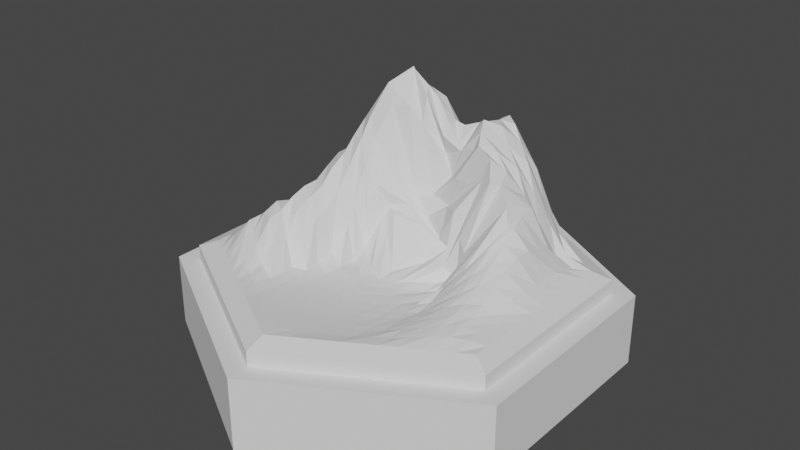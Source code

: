 # Source: TileGraphicsMountains.blend  (saved by Blender 2.80.74; exported with 4.5.12 LTS)
import bpy
from mathutils import Matrix  # noqa: F401  (used for matrix-valued properties, if any)

bpy.ops.wm.read_factory_settings(use_empty=True)
scene = bpy.context.scene
scene.name = 'Scene'

# ---- world
world_world = bpy.data.worlds.new('World'); scene.world = world_world
world_world.use_nodes = True; world_world.node_tree.nodes.clear()
_N = world_world.node_tree.nodes; _L = world_world.node_tree.links
n0 = _N.new('ShaderNodeOutputWorld'); n0.name = 'World Output'; n0.location = (300, 300)
n1 = _N.new('ShaderNodeBackground'); n1.name = 'Background'; n1.location = (10, 300)
n1.inputs[0].default_value = (0.05088, 0.05088, 0.05088, 1.0)
_L.new(n1.outputs[0], n0.inputs[0])
n0.is_active_output = True
world_world.color = (0.05088, 0.05088, 0.05088)
world_world.use_sun_shadow = False
world_world.sun_shadow_jitter_overblur = 0.0

# ---- meshes
me_cylinder_002 = bpy.data.meshes.new('Cylinder.002')
me_cylinder_002.from_pydata([(0.0, 3.0, -0.5), (0.0, 3.0, 0.5), (2.598, 1.5, -0.5), (2.598, 1.5, 0.5), (2.598, -1.5, -0.5), (2.598, -1.5, 0.5), (-2.623e-07, -3.0, -0.5), (-2.623e-07, -3.0, 0.5), (-2.598, -1.5, -0.5), (-2.598, -1.5, 0.5), (-2.598, 1.5, -0.5), (-2.598, 1.5, 0.5), (2.338, 1.35, 0.5), (-7.947e-09, 2.7, 0.5), (2.338, -1.35, 0.5), (-2.44e-07, -2.7, 0.5), (-2.338, -1.35, 0.5), (-2.338, 1.35, 0.5), (2.338, 1.35, 0.7), (-7.947e-09, 2.7, 0.7), (2.338, -1.35, 0.7), (-2.44e-07, -2.7, 0.7), (-2.338, -1.35, 0.7), (-2.338, 1.35, 0.7), (2.104, 1.215, 0.8), (-1.51e-08, 2.43, 0.8), (2.104, -1.215, 0.8), (-2.275e-07, -2.43, 0.8), (-2.104, -1.215, 0.8), (-2.104, 1.215, 0.8)], [], [(0, 1, 3, 2), (2, 3, 5, 4), (4, 5, 7, 6), (6, 7, 9, 8), (3, 1, 13, 12), (8, 9, 11, 10), (10, 11, 1, 0), (0, 2, 4, 6, 8, 10), (13, 17, 23, 19), (7, 5, 14, 15), (1, 11, 17, 13), (9, 7, 15, 16), (5, 3, 12, 14), (11, 9, 16, 17), (23, 22, 28, 29), (16, 15, 21, 22), (14, 12, 18, 20), (17, 16, 22, 23), (15, 14, 20, 21), (12, 13, 19, 18), (21, 20, 26, 27), (18, 19, 25, 24), (19, 23, 29, 25), (22, 21, 27, 28), (20, 18, 24, 26)])
_uv = me_cylinder_002.uv_layers.new(name='UVMap')
_uv.uv.foreach_set('vector', [1.0, 0.5, 1.0, 1.0, 0.8333, 1.0, 0.8333, 0.5, 0.8333, 0.5, 0.8333, 1.0, 0.6667, 1.0, 0.6667, 0.5, 0.6667, 0.5, 0.6667, 1.0, 0.5, 1.0, 0.5, 0.5, 0.5, 0.5, 0.5, 1.0, 0.3333, 1.0, 0.3333, 0.5, 0.8333, 1.0, 1.0, 1.0, 1.0, 1.0, 0.8333, 1.0, 0.3333, 0.5, 0.3333, 1.0, 0.1667, 1.0, 0.1667, 0.5, 0.1667, 0.5, 0.1667, 1.0, -8.941e-08, 1.0, -8.941e-08, 0.5, 0.75, 0.49, 0.9578, 0.37, 0.9578, 0.13, 0.75, 0.01, 0.5422, 0.13, 0.5422, 0.37, -8.941e-08, 1.0, 0.1667, 1.0, 0.1667, 1.0, -8.941e-08, 1.0, 0.5, 1.0, 0.6667, 1.0, 0.6667, 1.0, 0.5, 1.0, -8.941e-08, 1.0, 0.1667, 1.0, 0.1667, 1.0, -8.941e-08, 1.0, 0.3333, 1.0, 0.5, 1.0, 0.5, 1.0, 0.3333, 1.0, 0.6667, 1.0, 0.8333, 1.0, 0.8333, 1.0, 0.6667, 1.0, 0.1667, 1.0, 0.3333, 1.0, 0.3333, 1.0, 0.1667, 1.0, 0.1667, 1.0, 0.3333, 1.0, 0.3333, 1.0, 0.1667, 1.0, 0.3333, 1.0, 0.5, 1.0, 0.5, 1.0, 0.3333, 1.0, 0.6667, 1.0, 0.8333, 1.0, 0.8333, 1.0, 0.6667, 1.0, 0.1667, 1.0, 0.3333, 1.0, 0.3333, 1.0, 0.1667, 1.0, 0.5, 1.0, 0.6667, 1.0, 0.6667, 1.0, 0.5, 1.0, 0.8333, 1.0, 1.0, 1.0, 1.0, 1.0, 0.8333, 1.0, 0.5, 1.0, 0.6667, 1.0, 0.6667, 1.0, 0.5, 1.0, 0.8333, 1.0, 1.0, 1.0, 1.0, 1.0, 0.8333, 1.0, -8.941e-08, 1.0, 0.1667, 1.0, 0.1667, 1.0, -8.941e-08, 1.0, 0.3333, 1.0, 0.5, 1.0, 0.5, 1.0, 0.3333, 1.0, 0.6667, 1.0, 0.8333, 1.0, 0.8333, 1.0, 0.6667, 1.0])
me_cylinder_002.use_remesh_preserve_volume = False
me_cylinder_002.use_remesh_preserve_attributes = False
me_cylinder_002.use_mirror_vertex_groups = False
me_cylinder_002.update()
me_cylinder_000 = bpy.data.meshes.new('Cylinder.000')
me_cylinder_000.from_pydata([(2.104, 1.215, 0.8), (-1.51e-08, 2.43, 0.8), (2.104, -1.215, 0.8), (-2.275e-07, -2.43, 0.8), (-2.104, -1.215, 0.8), (-2.104, 1.215, 0.8), (0.05005, 0.2345, 0.9289), (1.913, 1.325, 0.8), (1.722, 1.436, 0.8), (1.531, 1.546, 0.8), (1.339, 1.657, 0.8), (1.148, 1.767, 0.8), (0.9566, 1.878, 0.8), (0.7653, 1.988, 0.8), (0.5739, 2.099, 0.8), (0.3826, 2.209, 0.8), (0.1913, 2.32, 0.8), (2.104, -0.9941, 0.8), (2.104, -0.7732, 0.8), (2.104, -0.5523, 0.8), (2.104, -0.3314, 0.8), (2.104, -0.1105, 0.8), (2.104, 0.1105, 0.8), (2.104, 0.3314, 0.8), (2.104, 0.5523, 0.8), (2.104, 0.7732, 0.8), (2.104, 0.9941, 0.8), (0.1913, -2.32, 0.8), (0.3826, -2.209, 0.8), (0.5739, -2.099, 0.8), (0.7653, -1.988, 0.8), (0.9566, -1.878, 0.8), (1.148, -1.767, 0.8), (1.339, -1.657, 0.8), (1.531, -1.546, 0.8), (1.722, -1.436, 0.8), (1.913, -1.325, 0.8), (-1.913, -1.325, 0.8), (-1.722, -1.436, 0.8), (-1.531, -1.546, 0.8), (-1.339, -1.657, 0.8), (-1.148, -1.767, 0.8), (-0.9566, -1.878, 0.8), (-0.7653, -1.988, 0.8), (-0.5739, -2.099, 0.8), (-0.3826, -2.209, 0.8), (-0.1913, -2.32, 0.8), (-2.104, 0.9941, 0.8), (-2.104, 0.7732, 0.8), (-2.104, 0.5523, 0.8), (-2.104, 0.3314, 0.8), (-2.104, 0.1105, 0.8), (-2.104, -0.1105, 0.8), (-2.104, -0.3314, 0.8), (-2.104, -0.5523, 0.8), (-2.104, -0.7732, 0.8), (-2.104, -0.9941, 0.8), (-0.1913, 2.32, 0.8), (-0.3826, 2.209, 0.8), (-0.5739, 2.099, 0.8), (-0.7653, 1.988, 0.8), (-0.9566, 1.878, 0.8), (-1.148, 1.767, 0.8), (-1.339, 1.657, 0.8), (-1.531, 1.546, 0.8), (-1.722, 1.436, 0.8), (-1.913, 1.325, 0.8), (0.276, 0.3169, 0.8853), (0.4757, 0.401, 0.9035), (0.6151, 0.2983, 1.501), (0.9228, 0.4887, 1.987), (0.9567, 0.5642, 2.234), (1.138, 0.6669, 2.062), (1.345, 0.7717, 1.772), (1.531, 0.8836, 1.356), (1.722, 0.9941, 0.9553), (1.913, 1.105, 0.8047), (-1.913, 1.105, 0.8), (-1.722, 0.9941, 0.8952), (-1.531, 0.8836, 1.308), (-1.339, 0.7732, 1.801), (-1.148, 0.6627, 2.205), (-0.9577, 0.5589, 2.322), (-0.8102, 0.45, 2.094), (-0.6044, 0.2912, 1.501), (-0.5372, 0.4064, 1.197), (-0.3425, 0.2936, 1.171), (-2.043e-07, -2.212, 0.7852), (-1.841e-07, -2.0, 0.755), (-1.509e-07, -1.722, 0.7153), (-1.299e-07, -1.51, 0.689), (-1.093e-07, -1.307, 0.6663), (-8.373e-08, -1.092, 0.6427), (-5.838e-08, -0.8684, 0.6244), (-6.248e-08, -0.5931, 0.6099), (-2.135e-08, -0.4158, 0.6186), (0.01194, -0.1778, 0.6409), (1.722, 1.215, 0.8952), (1.531, 1.325, 1.105), (1.339, 1.436, 1.306), (1.148, 1.546, 1.306), (0.9566, 1.657, 1.306), (0.7653, 1.767, 1.306), (0.5739, 1.878, 1.306), (0.3826, 1.988, 1.105), (0.1913, 2.099, 0.9027), (0.0, 2.209, 0.8047), (1.531, 1.105, 1.308), (1.339, 1.215, 1.579), (1.148, 1.325, 1.89), (0.9566, 1.436, 1.73), (0.7667, 1.567, 2.071), (0.5761, 1.688, 2.08), (0.3826, 1.767, 1.628), (0.1913, 1.878, 1.524), (0.0, 1.988, 1.02), (-0.1913, 2.099, 0.8952), (1.339, 0.9941, 1.717), (1.148, 1.105, 2.052), (0.9566, 1.216, 2.233), (0.767, 1.351, 2.39), (0.5782, 1.502, 2.417), (0.3885, 1.638, 2.296), (0.1934, 1.687, 2.018), (0.0, 1.767, 1.524), (-0.1913, 1.878, 1.308), (-0.3826, 1.988, 0.9553), (1.148, 0.8836, 2.052), (0.9285, 0.9886, 2.241), (0.736, 1.111, 2.428), (0.5792, 1.311, 2.414), (0.3915, 1.459, 2.29), (0.1961, 1.478, 2.077), (0.001176, 1.541, 1.985), (-0.1913, 1.657, 1.801), (-0.3826, 1.767, 1.308), (-0.5739, 1.878, 0.9553), (0.9141, 0.765, 2.245), (0.6176, 0.8213, 2.41), (0.5404, 0.9859, 2.502), (0.3832, 1.124, 2.386), (0.1859, 1.077, 2.311), (0.04316, 1.197, 2.226), (-0.1922, 1.363, 2.175), (-0.3826, 1.546, 1.93), (-0.5739, 1.657, 1.308), (-0.7653, 1.767, 0.9818), (0.7055, 0.6657, 2.303), (0.5475, 0.7675, 2.156), (0.3773, 0.8126, 2.13), (0.294, 0.8603, 2.04), (0.2152, 0.8935, 2.125), (0.0254, 1.092, 2.332), (-0.3215, 1.341, 2.499), (-0.5739, 1.436, 1.968), (-0.7653, 1.546, 1.542), (-0.9566, 1.657, 1.02), (0.6357, 0.5402, 1.802), (0.4015, 0.6135, 1.794), (0.1513, 0.8771, 1.649), (-0.03814, 0.9739, 1.892), (0.01849, 0.8538, 2.181), (-0.193, 0.999, 2.634), (-0.5073, 1.274, 2.61), (-0.7653, 1.325, 2.362), (-0.9566, 1.436, 1.6), (-1.148, 1.546, 1.04), (0.3815, 0.4829, 1.425), (0.2642, 0.6589, 1.344), (-0.07293, 0.7694, 1.371), (-0.272, 0.7953, 2.283), (-0.2688, 0.8558, 2.671), (-0.3398, 0.9794, 2.761), (-0.6929, 1.095, 2.771), (-0.9566, 1.215, 2.453), (-1.148, 1.325, 1.692), (-1.339, 1.436, 1.009), (0.2684, 0.4644, 0.9338), (-0.02378, 0.5851, 1.126), (-0.2642, 0.6589, 1.355), (-0.4506, 0.7321, 2.514), (-0.5542, 0.9443, 2.973), (-0.6072, 0.9972, 2.934), (-0.9596, 1.002, 2.51), (-1.148, 1.105, 2.008), (-1.339, 1.215, 1.306), (-1.531, 1.325, 0.8261), (0.02588, 0.3935, 1.1), (-0.2639, 0.5073, 1.255), (-0.3815, 0.4829, 1.427), (-0.6735, 0.6654, 2.502), (-0.784, 0.7097, 2.764), (-0.9581, 0.777, 2.504), (-1.148, 0.8836, 2.205), (-1.339, 0.9941, 1.616), (-1.531, 1.105, 1.105), (-1.722, 1.215, 0.8047), (-0.1923, -2.107, 0.772), (-0.1889, -1.859, 0.7372), (-0.1817, -1.611, 0.7025), (-0.1859, -1.409, 0.6789), (-0.1916, -1.201, 0.6556), (-0.1906, -0.9835, 0.6344), (-0.1988, -0.7052, 0.6156), (-0.2165, -0.4885, 0.6125), (-0.2113, -0.3398, 0.6233), (-0.3314, 0.1442, 0.9339), (-0.3853, -1.996, 0.7624), (-0.3709, -1.729, 0.7252), (-0.3708, -1.507, 0.6956), (-0.3874, -1.299, 0.6718), (-0.4099, -1.087, 0.6495), (-0.4038, -0.8653, 0.6293), (-0.3562, -0.5786, 0.6143), (-0.335, -0.4142, 0.6172), (-0.4141, -0.09278, 0.6658), (-0.5506, 0.2636, 1.032), (-0.5768, -1.874, 0.7553), (-0.5657, -1.619, 0.7193), (-0.5784, -1.4, 0.692), (-0.6196, -1.186, 0.6703), (-0.6298, -0.986, 0.6539), (-0.6045, -0.7532, 0.6395), (-0.5916, -0.5064, 0.6384), (-0.6035, -0.2212, 0.5781), (-0.6327, 0.03835, 0.7005), (-0.6709, 0.1464, 1.314), (-0.7666, -1.76, 0.7525), (-0.7503, -1.513, 0.7178), (-0.7778, -1.271, 0.6964), (-0.8, -1.09, 0.6837), (-0.8081, -0.895, 0.6761), (-0.8237, -0.6591, 0.6775), (-0.8219, -0.4048, 0.7656), (-0.7746, -0.1371, 1.035), (-0.8044, 0.01713, 1.283), (-0.7823, 0.2179, 1.745), (-0.9573, -1.657, 0.7781), (-0.945, -1.402, 0.7356), (-0.9373, -1.187, 0.7223), (-0.9669, -0.9902, 0.7046), (-0.9757, -0.7716, 1.063), (-0.9577, -0.5521, 1.196), (-0.9566, -0.3314, 1.289), (-0.9566, -0.1105, 1.469), (-0.9566, 0.1092, 1.732), (-0.9662, 0.3605, 2.034), (-1.149, -1.546, 0.798), (-1.171, -1.32, 0.8328), (-1.166, -1.096, 1.055), (-1.169, -0.8753, 1.066), (-1.148, -0.6627, 1.349), (-1.148, -0.4418, 1.437), (-1.148, -0.2209, 1.511), (-1.148, -4.47e-08, 1.71), (-1.148, 0.2209, 1.827), (-1.148, 0.4418, 2.032), (-1.346, -1.433, 0.8646), (-1.361, -1.198, 1.011), (-1.34, -0.9932, 1.266), (-1.339, -0.7732, 1.319), (-1.339, -0.5523, 1.437), (-1.339, -0.3314, 1.505), (-1.339, -0.1105, 1.511), (-1.339, 0.1105, 1.643), (-1.339, 0.3314, 1.76), (-1.339, 0.5523, 1.764), (-1.535, -1.322, 0.9276), (-1.539, -1.095, 1.068), (-1.531, -0.8833, 1.272), (-1.531, -0.6627, 1.349), (-1.531, -0.4418, 1.28), (-1.531, -0.2209, 1.28), (-1.531, -1.49e-08, 1.281), (-1.531, 0.2209, 1.312), (-1.531, 0.4418, 1.31), (-1.531, 0.6627, 1.308), (-1.722, -1.215, 0.9528), (-1.722, -0.9935, 1.132), (-1.722, -0.7732, 1.136), (-1.722, -0.5523, 1.173), (-1.722, -0.3314, 0.9794), (-1.722, -0.1105, 0.978), (-1.722, 0.1105, 0.9643), (-1.722, 0.3314, 0.9553), (-1.722, 0.5523, 0.9553), (-1.722, 0.7732, 0.9553), (-1.913, -1.105, 0.8952), (-1.913, -0.8836, 0.9553), (-1.913, -0.6627, 0.9553), (-1.913, -0.4418, 0.8952), (-1.913, -0.2209, 0.8047), (-1.913, 0.0, 0.8047), (-1.913, 0.2209, 0.8047), (-1.913, 0.4418, 0.8047), (-1.913, 0.6627, 0.8047), (-1.913, 0.8836, 0.8047), (1.913, 0.8836, 0.8952), (1.722, 0.7732, 1.176), (1.53, 0.6629, 1.693), (1.328, 0.5693, 1.862), (1.186, 0.4714, 1.993), (1.097, 0.3648, 2.021), (0.8037, 0.1848, 1.258), (0.6064, 0.1306, 0.7935), (0.4271, 0.08271, 0.7848), (0.2865, 0.1463, 0.7268), (1.913, 0.6627, 0.9553), (1.722, 0.5523, 1.252), (1.506, 0.4659, 1.675), (1.406, 0.3994, 1.81), (1.396, 0.3012, 1.799), (0.9465, 0.08501, 1.121), (0.7847, 0.1674, 0.6782), (0.5986, 0.004289, 0.6088), (0.3577, -0.2142, 0.636), (0.2123, -0.3469, 0.6225), (1.913, 0.4418, 0.9644), (1.725, 0.3287, 1.322), (1.546, 0.2783, 1.567), (1.489, 0.2155, 1.613), (1.286, 0.0316, 1.448), (0.9568, -0.06915, 0.9894), (0.7826, -0.03121, 0.5922), (0.6038, -0.2219, 0.5777), (0.335, -0.4142, 0.6172), (0.2165, -0.4885, 0.6125), (1.913, 0.2209, 0.9782), (1.716, 0.1123, 1.314), (1.524, 0.1055, 1.422), (1.384, -0.004812, 1.371), (1.181, -0.2069, 1.1), (0.9567, -0.311, 0.8313), (0.7893, -0.3786, 0.6183), (0.5914, -0.5066, 0.6384), (0.3562, -0.5786, 0.6143), (0.1988, -0.7052, 0.6156), (1.913, -2.401e-05, 0.9797), (1.7, -0.09401, 1.219), (1.516, -0.1057, 1.267), (1.368, -0.2785, 1.14), (1.158, -0.4508, 0.9306), (0.9426, -0.5598, 0.7067), (0.786, -0.6435, 0.6673), (0.6037, -0.7532, 0.6394), (0.4038, -0.8653, 0.6293), (0.1906, -0.9835, 0.6344), (1.914, -0.2215, 0.9395), (1.704, -0.3176, 1.102), (1.523, -0.3826, 1.096), (1.358, -0.5451, 0.99), (1.139, -0.6754, 0.8315), (0.9439, -0.7799, 0.685), (0.7961, -0.8973, 0.674), (0.6298, -0.986, 0.6539), (0.4099, -1.087, 0.6495), (0.1916, -1.201, 0.6556), (1.915, -0.444, 0.875), (1.72, -0.5636, 0.9804), (1.529, -0.659, 0.9706), (1.35, -0.7714, 0.9157), (1.151, -0.8871, 0.8137), (0.9243, -0.9984, 0.6998), (0.7993, -1.091, 0.6836), (0.6196, -1.186, 0.6703), (0.3874, -1.299, 0.6718), (0.1859, -1.409, 0.6789), (1.917, -0.667, 0.8559), (1.72, -0.7758, 0.9202), (1.536, -0.8682, 0.9317), (1.374, -0.9735, 0.8844), (1.158, -1.104, 0.8067), (0.9164, -1.183, 0.7171), (0.7776, -1.271, 0.6964), (0.5784, -1.4, 0.692), (0.3708, -1.507, 0.6956), (0.1817, -1.611, 0.7025), (1.916, -0.8861, 0.853), (1.713, -0.9825, 0.9004), (1.542, -1.091, 0.8891), (1.355, -1.208, 0.8498), (1.145, -1.321, 0.7938), (0.942, -1.401, 0.735), (0.7503, -1.513, 0.7178), (0.5657, -1.619, 0.7193), (0.3709, -1.729, 0.7252), (0.1889, -1.859, 0.7372), (1.913, -1.104, 0.8534), (1.719, -1.21, 0.8674), (1.527, -1.328, 0.8529), (1.334, -1.438, 0.8193), (1.147, -1.546, 0.7856), (0.9573, -1.657, 0.778), (0.7666, -1.76, 0.7525), (0.5768, -1.874, 0.7553), (0.3853, -1.996, 0.7624), (0.1923, -2.107, 0.772)], [], [(396, 27, 3, 87), (296, 47, 5, 77), (196, 77, 5, 66), (16, 106, 57, 1), (106, 116, 58, 57), (116, 126, 59, 58), (126, 136, 60, 59), (136, 146, 61, 60), (146, 156, 62, 61), (156, 166, 63, 62), (166, 176, 64, 63), (176, 186, 65, 64), (186, 196, 66, 65), (0, 76, 97, 7), (7, 97, 98, 8), (8, 98, 99, 9), (9, 99, 100, 10), (10, 100, 101, 11), (11, 101, 102, 12), (12, 102, 103, 13), (13, 103, 104, 14), (14, 104, 105, 15), (15, 105, 106, 16), (76, 75, 107, 97), (97, 107, 108, 98), (98, 108, 109, 99), (99, 109, 110, 100), (100, 110, 111, 101), (101, 111, 112, 102), (102, 112, 113, 103), (103, 113, 114, 104), (104, 114, 115, 105), (105, 115, 116, 106), (75, 74, 117, 107), (107, 117, 118, 108), (108, 118, 119, 109), (109, 119, 120, 110), (110, 120, 121, 111), (111, 121, 122, 112), (112, 122, 123, 113), (113, 123, 124, 114), (114, 124, 125, 115), (115, 125, 126, 116), (74, 73, 127, 117), (117, 127, 128, 118), (118, 128, 129, 119), (119, 129, 130, 120), (120, 130, 131, 121), (121, 131, 132, 122), (122, 132, 133, 123), (123, 133, 134, 124), (124, 134, 135, 125), (125, 135, 136, 126), (73, 72, 137, 127), (127, 137, 138, 128), (128, 138, 139, 129), (129, 139, 140, 130), (130, 140, 141, 131), (131, 141, 142, 132), (132, 142, 143, 133), (133, 143, 144, 134), (134, 144, 145, 135), (135, 145, 146, 136), (72, 71, 147, 137), (137, 147, 148, 138), (138, 148, 149, 139), (139, 149, 150, 140), (140, 150, 151, 141), (141, 151, 152, 142), (142, 152, 153, 143), (143, 153, 154, 144), (144, 154, 155, 145), (145, 155, 156, 146), (71, 70, 157, 147), (147, 157, 158, 148), (148, 158, 159, 149), (149, 159, 160, 150), (150, 160, 161, 151), (151, 161, 162, 152), (152, 162, 163, 153), (153, 163, 164, 154), (154, 164, 165, 155), (155, 165, 166, 156), (70, 69, 167, 157), (157, 167, 168, 158), (158, 168, 169, 159), (159, 169, 170, 160), (160, 170, 171, 161), (161, 171, 172, 162), (162, 172, 173, 163), (163, 173, 174, 164), (164, 174, 175, 165), (165, 175, 176, 166), (69, 68, 177, 167), (167, 177, 178, 168), (168, 178, 179, 169), (169, 179, 180, 170), (170, 180, 181, 171), (171, 181, 182, 172), (172, 182, 183, 173), (173, 183, 184, 174), (174, 184, 185, 175), (175, 185, 186, 176), (68, 67, 187, 177), (177, 187, 188, 178), (178, 188, 189, 179), (179, 189, 190, 180), (180, 190, 191, 181), (181, 191, 192, 182), (182, 192, 193, 183), (183, 193, 194, 184), (184, 194, 195, 185), (185, 195, 196, 186), (67, 6, 86, 187), (187, 86, 85, 188), (188, 85, 84, 189), (189, 84, 83, 190), (190, 83, 82, 191), (191, 82, 81, 192), (192, 81, 80, 193), (193, 80, 79, 194), (194, 79, 78, 195), (195, 78, 77, 196), (96, 206, 86, 6), (206, 216, 85, 86), (216, 226, 84, 85), (226, 236, 83, 84), (236, 246, 82, 83), (246, 256, 81, 82), (256, 266, 80, 81), (266, 276, 79, 80), (276, 286, 78, 79), (286, 296, 77, 78), (3, 46, 197, 87), (87, 197, 198, 88), (88, 198, 199, 89), (89, 199, 200, 90), (90, 200, 201, 91), (91, 201, 202, 92), (92, 202, 203, 93), (93, 203, 204, 94), (94, 204, 205, 95), (95, 205, 206, 96), (46, 45, 207, 197), (197, 207, 208, 198), (198, 208, 209, 199), (199, 209, 210, 200), (200, 210, 211, 201), (201, 211, 212, 202), (202, 212, 213, 203), (203, 213, 214, 204), (204, 214, 215, 205), (205, 215, 216, 206), (45, 44, 217, 207), (207, 217, 218, 208), (208, 218, 219, 209), (209, 219, 220, 210), (210, 220, 221, 211), (211, 221, 222, 212), (212, 222, 223, 213), (213, 223, 224, 214), (214, 224, 225, 215), (215, 225, 226, 216), (44, 43, 227, 217), (217, 227, 228, 218), (218, 228, 229, 219), (219, 229, 230, 220), (220, 230, 231, 221), (221, 231, 232, 222), (222, 232, 233, 223), (223, 233, 234, 224), (224, 234, 235, 225), (225, 235, 236, 226), (43, 42, 237, 227), (227, 237, 238, 228), (228, 238, 239, 229), (229, 239, 240, 230), (230, 240, 241, 231), (231, 241, 242, 232), (232, 242, 243, 233), (233, 243, 244, 234), (234, 244, 245, 235), (235, 245, 246, 236), (42, 41, 247, 237), (237, 247, 248, 238), (238, 248, 249, 239), (239, 249, 250, 240), (240, 250, 251, 241), (241, 251, 252, 242), (242, 252, 253, 243), (243, 253, 254, 244), (244, 254, 255, 245), (245, 255, 256, 246), (41, 40, 257, 247), (247, 257, 258, 248), (248, 258, 259, 249), (249, 259, 260, 250), (250, 260, 261, 251), (251, 261, 262, 252), (252, 262, 263, 253), (253, 263, 264, 254), (254, 264, 265, 255), (255, 265, 266, 256), (40, 39, 267, 257), (257, 267, 268, 258), (258, 268, 269, 259), (259, 269, 270, 260), (260, 270, 271, 261), (261, 271, 272, 262), (262, 272, 273, 263), (263, 273, 274, 264), (264, 274, 275, 265), (265, 275, 276, 266), (39, 38, 277, 267), (267, 277, 278, 268), (268, 278, 279, 269), (269, 279, 280, 270), (270, 280, 281, 271), (271, 281, 282, 272), (272, 282, 283, 273), (273, 283, 284, 274), (274, 284, 285, 275), (275, 285, 286, 276), (38, 37, 287, 277), (277, 287, 288, 278), (278, 288, 289, 279), (279, 289, 290, 280), (280, 290, 291, 281), (281, 291, 292, 282), (282, 292, 293, 283), (283, 293, 294, 284), (284, 294, 295, 285), (285, 295, 296, 286), (37, 4, 56, 287), (287, 56, 55, 288), (288, 55, 54, 289), (289, 54, 53, 290), (290, 53, 52, 291), (291, 52, 51, 292), (292, 51, 50, 293), (293, 50, 49, 294), (294, 49, 48, 295), (295, 48, 47, 296), (67, 306, 96, 6), (306, 316, 95, 96), (316, 326, 94, 95), (326, 336, 93, 94), (336, 346, 92, 93), (346, 356, 91, 92), (356, 366, 90, 91), (366, 376, 89, 90), (376, 386, 88, 89), (386, 396, 87, 88), (0, 26, 297, 76), (76, 297, 298, 75), (75, 298, 299, 74), (74, 299, 300, 73), (73, 300, 301, 72), (72, 301, 302, 71), (71, 302, 303, 70), (70, 303, 304, 69), (69, 304, 305, 68), (68, 305, 306, 67), (26, 25, 307, 297), (297, 307, 308, 298), (298, 308, 309, 299), (299, 309, 310, 300), (300, 310, 311, 301), (301, 311, 312, 302), (302, 312, 313, 303), (303, 313, 314, 304), (304, 314, 315, 305), (305, 315, 316, 306), (25, 24, 317, 307), (307, 317, 318, 308), (308, 318, 319, 309), (309, 319, 320, 310), (310, 320, 321, 311), (311, 321, 322, 312), (312, 322, 323, 313), (313, 323, 324, 314), (314, 324, 325, 315), (315, 325, 326, 316), (24, 23, 327, 317), (317, 327, 328, 318), (318, 328, 329, 319), (319, 329, 330, 320), (320, 330, 331, 321), (321, 331, 332, 322), (322, 332, 333, 323), (323, 333, 334, 324), (324, 334, 335, 325), (325, 335, 336, 326), (23, 22, 337, 327), (327, 337, 338, 328), (328, 338, 339, 329), (329, 339, 340, 330), (330, 340, 341, 331), (331, 341, 342, 332), (332, 342, 343, 333), (333, 343, 344, 334), (334, 344, 345, 335), (335, 345, 346, 336), (22, 21, 347, 337), (337, 347, 348, 338), (338, 348, 349, 339), (339, 349, 350, 340), (340, 350, 351, 341), (341, 351, 352, 342), (342, 352, 353, 343), (343, 353, 354, 344), (344, 354, 355, 345), (345, 355, 356, 346), (21, 20, 357, 347), (347, 357, 358, 348), (348, 358, 359, 349), (349, 359, 360, 350), (350, 360, 361, 351), (351, 361, 362, 352), (352, 362, 363, 353), (353, 363, 364, 354), (354, 364, 365, 355), (355, 365, 366, 356), (20, 19, 367, 357), (357, 367, 368, 358), (358, 368, 369, 359), (359, 369, 370, 360), (360, 370, 371, 361), (361, 371, 372, 362), (362, 372, 373, 363), (363, 373, 374, 364), (364, 374, 375, 365), (365, 375, 376, 366), (19, 18, 377, 367), (367, 377, 378, 368), (368, 378, 379, 369), (369, 379, 380, 370), (370, 380, 381, 371), (371, 381, 382, 372), (372, 382, 383, 373), (373, 383, 384, 374), (374, 384, 385, 375), (375, 385, 386, 376), (18, 17, 387, 377), (377, 387, 388, 378), (378, 388, 389, 379), (379, 389, 390, 380), (380, 390, 391, 381), (381, 391, 392, 382), (382, 392, 393, 383), (383, 393, 394, 384), (384, 394, 395, 385), (385, 395, 396, 386), (17, 2, 36, 387), (387, 36, 35, 388), (388, 35, 34, 389), (389, 34, 33, 390), (390, 33, 32, 391), (391, 32, 31, 392), (392, 31, 30, 393), (393, 30, 29, 394), (394, 29, 28, 395), (395, 28, 27, 396)])
_uv = me_cylinder_000.uv_layers.new(name='UVMap')
_uv.uv.foreach_set('vector', [0.0, 0.0, 0.0, 0.0, 0.0, 0.0, 0.0, 0.0, 0.0, 0.0, 0.0, 0.0, 0.0, 0.0, 0.0, 0.0, 0.0, 0.0, 0.0, 0.0, 0.0, 0.0, 0.0, 0.0, 0.0, 0.0, 0.0, 0.0, 0.0, 0.0, 0.0, 0.0, 0.0, 0.0, 0.0, 0.0, 0.0, 0.0, 0.0, 0.0, 0.0, 0.0, 0.0, 0.0, 0.0, 0.0, 0.0, 0.0, 0.0, 0.0, 0.0, 0.0, 0.0, 0.0, 0.0, 0.0, 0.0, 0.0, 0.0, 0.0, 0.0, 0.0, 0.0, 0.0, 0.0, 0.0, 0.0, 0.0, 0.0, 0.0, 0.0, 0.0, 0.0, 0.0, 0.0, 0.0, 0.0, 0.0, 0.0, 0.0, 0.0, 0.0, 0.0, 0.0, 0.0, 0.0, 0.0, 0.0, 0.0, 0.0, 0.0, 0.0, 0.0, 0.0, 0.0, 0.0, 0.0, 0.0, 0.0, 0.0, 0.0, 0.0, 0.0, 0.0, 0.0, 0.0, 0.0, 0.0, 0.0, 0.0, 0.0, 0.0, 0.0, 0.0, 0.0, 0.0, 0.0, 0.0, 0.0, 0.0, 0.0, 0.0, 0.0, 0.0, 0.0, 0.0, 0.0, 0.0, 0.0, 0.0, 0.0, 0.0, 0.0, 0.0, 0.0, 0.0, 0.0, 0.0, 0.0, 0.0, 0.0, 0.0, 0.0, 0.0, 0.0, 0.0, 0.0, 0.0, 0.0, 0.0, 0.0, 0.0, 0.0, 0.0, 0.0, 0.0, 0.0, 0.0, 0.0, 0.0, 0.0, 0.0, 0.0, 0.0, 0.0, 0.0, 0.0, 0.0, 0.0, 0.0, 0.0, 0.0, 0.0, 0.0, 0.0, 0.0, 0.0, 0.0, 0.0, 0.0, 0.0, 0.0, 0.0, 0.0, 0.0, 0.0, 0.0, 0.0, 0.0, 0.0, 0.0, 0.0, 0.0, 0.0, 0.0, 0.0, 0.0, 0.0, 0.0, 0.0, 0.0, 0.0, 0.0, 0.0, 0.0, 0.0, 0.0, 0.0, 0.0, 0.0, 0.0, 0.0, 0.0, 0.0, 0.0, 0.0, 0.0, 0.0, 0.0, 0.0, 0.0, 0.0, 0.0, 0.0, 0.0, 0.0, 0.0, 0.0, 0.0, 0.0, 0.0, 0.0, 0.0, 0.0, 0.0, 0.0, 0.0, 0.0, 0.0, 0.0, 0.0, 0.0, 0.0, 0.0, 0.0, 0.0, 0.0, 0.0, 0.0, 0.0, 0.0, 0.0, 0.0, 0.0, 0.0, 0.0, 0.0, 0.0, 0.0, 0.0, 0.0, 0.0, 0.0, 0.0, 0.0, 0.0, 0.0, 0.0, 0.0, 0.0, 0.0, 0.0, 0.0, 0.0, 0.0, 0.0, 0.0, 0.0, 0.0, 0.0, 0.0, 0.0, 0.0, 0.0, 0.0, 0.0, 0.0, 0.0, 0.0, 0.0, 0.0, 0.0, 0.0, 0.0, 0.0, 0.0, 0.0, 0.0, 0.0, 0.0, 0.0, 0.0, 0.0, 0.0, 0.0, 0.0, 0.0, 0.0, 0.0, 0.0, 0.0, 0.0, 0.0, 0.0, 0.0, 0.0, 0.0, 0.0, 0.0, 0.0, 0.0, 0.0, 0.0, 0.0, 0.0, 0.0, 0.0, 0.0, 0.0, 0.0, 0.0, 0.0, 0.0, 0.0, 0.0, 0.0, 0.0, 0.0, 0.0, 0.0, 0.0, 0.0, 0.0, 0.0, 0.0, 0.0, 0.0, 0.0, 0.0, 0.0, 0.0, 0.0, 0.0, 0.0, 0.0, 0.0, 0.0, 0.0, 0.0, 0.0, 0.0, 0.0, 0.0, 0.0, 0.0, 0.0, 0.0, 0.0, 0.0, 0.0, 0.0, 0.0, 0.0, 0.0, 0.0, 0.0, 0.0, 0.0, 0.0, 0.0, 0.0, 0.0, 0.0, 0.0, 0.0, 0.0, 0.0, 0.0, 0.0, 0.0, 0.0, 0.0, 0.0, 0.0, 0.0, 0.0, 0.0, 0.0, 0.0, 0.0, 0.0, 0.0, 0.0, 0.0, 0.0, 0.0, 0.0, 0.0, 0.0, 0.0, 0.0, 0.0, 0.0, 0.0, 0.0, 0.0, 0.0, 0.0, 0.0, 0.0, 0.0, 0.0, 0.0, 0.0, 0.0, 0.0, 0.0, 0.0, 0.0, 0.0, 0.0, 0.0, 0.0, 0.0, 0.0, 0.0, 0.0, 0.0, 0.0, 0.0, 0.0, 0.0, 0.0, 0.0, 0.0, 0.0, 0.0, 0.0, 0.0, 0.0, 0.0, 0.0, 0.0, 0.0, 0.0, 0.0, 0.0, 0.0, 0.0, 0.0, 0.0, 0.0, 0.0, 0.0, 0.0, 0.0, 0.0, 0.0, 0.0, 0.0, 0.0, 0.0, 0.0, 0.0, 0.0, 0.0, 0.0, 0.0, 0.0, 0.0, 0.0, 0.0, 0.0, 0.0, 0.0, 0.0, 0.0, 0.0, 0.0, 0.0, 0.0, 0.0, 0.0, 0.0, 0.0, 0.0, 0.0, 0.0, 0.0, 0.0, 0.0, 0.0, 0.0, 0.0, 0.0, 0.0, 0.0, 0.0, 0.0, 0.0, 0.0, 0.0, 0.0, 0.0, 0.0, 0.0, 0.0, 0.0, 0.0, 0.0, 0.0, 0.0, 0.0, 0.0, 0.0, 0.0, 0.0, 0.0, 0.0, 0.0, 0.0, 0.0, 0.0, 0.0, 0.0, 0.0, 0.0, 0.0, 0.0, 0.0, 0.0, 0.0, 0.0, 0.0, 0.0, 0.0, 0.0, 0.0, 0.0, 0.0, 0.0, 0.0, 0.0, 0.0, 0.0, 0.0, 0.0, 0.0, 0.0, 0.0, 0.0, 0.0, 0.0, 0.0, 0.0, 0.0, 0.0, 0.0, 0.0, 0.0, 0.0, 0.0, 0.0, 0.0, 0.0, 0.0, 0.0, 0.0, 0.0, 0.0, 0.0, 0.0, 0.0, 0.0, 0.0, 0.0, 0.0, 0.0, 0.0, 0.0, 0.0, 0.0, 0.0, 0.0, 0.0, 0.0, 0.0, 0.0, 0.0, 0.0, 0.0, 0.0, 0.0, 0.0, 0.0, 0.0, 0.0, 0.0, 0.0, 0.0, 0.0, 0.0, 0.0, 0.0, 0.0, 0.0, 0.0, 0.0, 0.0, 0.0, 0.0, 0.0, 0.0, 0.0, 0.0, 0.0, 0.0, 0.0, 0.0, 0.0, 0.0, 0.0, 0.0, 0.0, 0.0, 0.0, 0.0, 0.0, 0.0, 0.0, 0.0, 0.0, 0.0, 0.0, 0.0, 0.0, 0.0, 0.0, 0.0, 0.0, 0.0, 0.0, 0.0, 0.0, 0.0, 0.0, 0.0, 0.0, 0.0, 0.0, 0.0, 0.0, 0.0, 0.0, 0.0, 0.0, 0.0, 0.0, 0.0, 0.0, 0.0, 0.0, 0.0, 0.0, 0.0, 0.0, 0.0, 0.0, 0.0, 0.0, 0.0, 0.0, 0.0, 0.0, 0.0, 0.0, 0.0, 0.0, 0.0, 0.0, 0.0, 0.0, 0.0, 0.0, 0.0, 0.0, 0.0, 0.0, 0.0, 0.0, 0.0, 0.0, 0.0, 0.0, 0.0, 0.0, 0.0, 0.0, 0.0, 0.0, 0.0, 0.0, 0.0, 0.0, 0.0, 0.0, 0.0, 0.0, 0.0, 0.0, 0.0, 0.0, 0.0, 0.0, 0.0, 0.0, 0.0, 0.0, 0.0, 0.0, 0.0, 0.0, 0.0, 0.0, 0.0, 0.0, 0.0, 0.0, 0.0, 0.0, 0.0, 0.0, 0.0, 0.0, 0.0, 0.0, 0.0, 0.0, 0.0, 0.0, 0.0, 0.0, 0.0, 0.0, 0.0, 0.0, 0.0, 0.0, 0.0, 0.0, 0.0, 0.0, 0.0, 0.0, 0.0, 0.0, 0.0, 0.0, 0.0, 0.0, 0.0, 0.0, 0.0, 0.0, 0.0, 0.0, 0.0, 0.0, 0.0, 0.0, 0.0, 0.0, 0.0, 0.0, 0.0, 0.0, 0.0, 0.0, 0.0, 0.0, 0.0, 0.0, 0.0, 0.0, 0.0, 0.0, 0.0, 0.0, 0.0, 0.0, 0.0, 0.0, 0.0, 0.0, 0.0, 0.0, 0.0, 0.0, 0.0, 0.0, 0.0, 0.0, 0.0, 0.0, 0.0, 0.0, 0.0, 0.0, 0.0, 0.0, 0.0, 0.0, 0.0, 0.0, 0.0, 0.0, 0.0, 0.0, 0.0, 0.0, 0.0, 0.0, 0.0, 0.0, 0.0, 0.0, 0.0, 0.0, 0.0, 0.0, 0.0, 0.0, 0.0, 0.0, 0.0, 0.0, 0.0, 0.0, 0.0, 0.0, 0.0, 0.0, 0.0, 0.0, 0.0, 0.0, 0.0, 0.0, 0.0, 0.0, 0.0, 0.0, 0.0, 0.0, 0.0, 0.0, 0.0, 0.0, 0.0, 0.0, 0.0, 0.0, 0.0, 0.0, 0.0, 0.0, 0.0, 0.0, 0.0, 0.0, 0.0, 0.0, 0.0, 0.0, 0.0, 0.0, 0.0, 0.0, 0.0, 0.0, 0.0, 0.0, 0.0, 0.0, 0.0, 0.0, 0.0, 0.0, 0.0, 0.0, 0.0, 0.0, 0.0, 0.0, 0.0, 0.0, 0.0, 0.0, 0.0, 0.0, 0.0, 0.0, 0.0, 0.0, 0.0, 0.0, 0.0, 0.0, 0.0, 0.0, 0.0, 0.0, 0.0, 0.0, 0.0, 0.0, 0.0, 0.0, 0.0, 0.0, 0.0, 0.0, 0.0, 0.0, 0.0, 0.0, 0.0, 0.0, 0.0, 0.0, 0.0, 0.0, 0.0, 0.0, 0.0, 0.0, 0.0, 0.0, 0.0, 0.0, 0.0, 0.0, 0.0, 0.0, 0.0, 0.0, 0.0, 0.0, 0.0, 0.0, 0.0, 0.0, 0.0, 0.0, 0.0, 0.0, 0.0, 0.0, 0.0, 0.0, 0.0, 0.0, 0.0, 0.0, 0.0, 0.0, 0.0, 0.0, 0.0, 0.0, 0.0, 0.0, 0.0, 0.0, 0.0, 0.0, 0.0, 0.0, 0.0, 0.0, 0.0, 0.0, 0.0, 0.0, 0.0, 0.0, 0.0, 0.0, 0.0, 0.0, 0.0, 0.0, 0.0, 0.0, 0.0, 0.0, 0.0, 0.0, 0.0, 0.0, 0.0, 0.0, 0.0, 0.0, 0.0, 0.0, 0.0, 0.0, 0.0, 0.0, 0.0, 0.0, 0.0, 0.0, 0.0, 0.0, 0.0, 0.0, 0.0, 0.0, 0.0, 0.0, 0.0, 0.0, 0.0, 0.0, 0.0, 0.0, 0.0, 0.0, 0.0, 0.0, 0.0, 0.0, 0.0, 0.0, 0.0, 0.0, 0.0, 0.0, 0.0, 0.0, 0.0, 0.0, 0.0, 0.0, 0.0, 0.0, 0.0, 0.0, 0.0, 0.0, 0.0, 0.0, 0.0, 0.0, 0.0, 0.0, 0.0, 0.0, 0.0, 0.0, 0.0, 0.0, 0.0, 0.0, 0.0, 0.0, 0.0, 0.0, 0.0, 0.0, 0.0, 0.0, 0.0, 0.0, 0.0, 0.0, 0.0, 0.0, 0.0, 0.0, 0.0, 0.0, 0.0, 0.0, 0.0, 0.0, 0.0, 0.0, 0.0, 0.0, 0.0, 0.0, 0.0, 0.0, 0.0, 0.0, 0.0, 0.0, 0.0, 0.0, 0.0, 0.0, 0.0, 0.0, 0.0, 0.0, 0.0, 0.0, 0.0, 0.0, 0.0, 0.0, 0.0, 0.0, 0.0, 0.0, 0.0, 0.0, 0.0, 0.0, 0.0, 0.0, 0.0, 0.0, 0.0, 0.0, 0.0, 0.0, 0.0, 0.0, 0.0, 0.0, 0.0, 0.0, 0.0, 0.0, 0.0, 0.0, 0.0, 0.0, 0.0, 0.0, 0.0, 0.0, 0.0, 0.0, 0.0, 0.0, 0.0, 0.0, 0.0, 0.0, 0.0, 0.0, 0.0, 0.0, 0.0, 0.0, 0.0, 0.0, 0.0, 0.0, 0.0, 0.0, 0.0, 0.0, 0.0, 0.0, 0.0, 0.0, 0.0, 0.0, 0.0, 0.0, 0.0, 0.0, 0.0, 0.0, 0.0, 0.0, 0.0, 0.0, 0.0, 0.0, 0.0, 0.0, 0.0, 0.0, 0.0, 0.0, 0.0, 0.0, 0.0, 0.0, 0.0, 0.0, 0.0, 0.0, 0.0, 0.0, 0.0, 0.0, 0.0, 0.0, 0.0, 0.0, 0.0, 0.0, 0.0, 0.0, 0.0, 0.0, 0.0, 0.0, 0.0, 0.0, 0.0, 0.0, 0.0, 0.0, 0.0, 0.0, 0.0, 0.0, 0.0, 0.0, 0.0, 0.0, 0.0, 0.0, 0.0, 0.0, 0.0, 0.0, 0.0, 0.0, 0.0, 0.0, 0.0, 0.0, 0.0, 0.0, 0.0, 0.0, 0.0, 0.0, 0.0, 0.0, 0.0, 0.0, 0.0, 0.0, 0.0, 0.0, 0.0, 0.0, 0.0, 0.0, 0.0, 0.0, 0.0, 0.0, 0.0, 0.0, 0.0, 0.0, 0.0, 0.0, 0.0, 0.0, 0.0, 0.0, 0.0, 0.0, 0.0, 0.0, 0.0, 0.0, 0.0, 0.0, 0.0, 0.0, 0.0, 0.0, 0.0, 0.0, 0.0, 0.0, 0.0, 0.0, 0.0, 0.0, 0.0, 0.0, 0.0, 0.0, 0.0, 0.0, 0.0, 0.0, 0.0, 0.0, 0.0, 0.0, 0.0, 0.0, 0.0, 0.0, 0.0, 0.0, 0.0, 0.0, 0.0, 0.0, 0.0, 0.0, 0.0, 0.0, 0.0, 0.0, 0.0, 0.0, 0.0, 0.0, 0.0, 0.0, 0.0, 0.0, 0.0, 0.0, 0.0, 0.0, 0.0, 0.0, 0.0, 0.0, 0.0, 0.0, 0.0, 0.0, 0.0, 0.0, 0.0, 0.0, 0.0, 0.0, 0.0, 0.0, 0.0, 0.0, 0.0, 0.0, 0.0, 0.0, 0.0, 0.0, 0.0, 0.0, 0.0, 0.0, 0.0, 0.0, 0.0, 0.0, 0.0, 0.0, 0.0, 0.0, 0.0, 0.0, 0.0, 0.0, 0.0, 0.0, 0.0, 0.0, 0.0, 0.0, 0.0, 0.0, 0.0, 0.0, 0.0, 0.0, 0.0, 0.0, 0.0, 0.0, 0.0, 0.0, 0.0, 0.0, 0.0, 0.0, 0.0, 0.0, 0.0, 0.0, 0.0, 0.0, 0.0, 0.0, 0.0, 0.0, 0.0, 0.0, 0.0, 0.0, 0.0, 0.0, 0.0, 0.0, 0.0, 0.0, 0.0, 0.0, 0.0, 0.0, 0.0, 0.0, 0.0, 0.0, 0.0, 0.0, 0.0, 0.0, 0.0, 0.0, 0.0, 0.0, 0.0, 0.0, 0.0, 0.0, 0.0, 0.0, 0.0, 0.0, 0.0, 0.0, 0.0, 0.0, 0.0, 0.0, 0.0, 0.0, 0.0, 0.0, 0.0, 0.0, 0.0, 0.0, 0.0, 0.0, 0.0, 0.0, 0.0, 0.0, 0.0, 0.0, 0.0, 0.0, 0.0, 0.0, 0.0, 0.0, 0.0, 0.0, 0.0, 0.0, 0.0, 0.0, 0.0, 0.0, 0.0, 0.0, 0.0, 0.0, 0.0, 0.0, 0.0, 0.0, 0.0, 0.0, 0.0, 0.0, 0.0, 0.0, 0.0, 0.0, 0.0, 0.0, 0.0, 0.0, 0.0, 0.0, 0.0, 0.0, 0.0, 0.0, 0.0, 0.0, 0.0, 0.0, 0.0, 0.0, 0.0, 0.0, 0.0, 0.0, 0.0, 0.0, 0.0, 0.0, 0.0, 0.0, 0.0, 0.0, 0.0, 0.0, 0.0, 0.0, 0.0, 0.0, 0.0, 0.0, 0.0, 0.0, 0.0, 0.0, 0.0, 0.0, 0.0, 0.0, 0.0, 0.0, 0.0, 0.0, 0.0, 0.0, 0.0, 0.0, 0.0, 0.0, 0.0, 0.0, 0.0, 0.0, 0.0, 0.0, 0.0, 0.0, 0.0, 0.0, 0.0, 0.0, 0.0, 0.0, 0.0, 0.0, 0.0, 0.0, 0.0, 0.0, 0.0, 0.0, 0.0, 0.0, 0.0, 0.0, 0.0, 0.0, 0.0, 0.0, 0.0, 0.0, 0.0, 0.0, 0.0, 0.0, 0.0, 0.0, 0.0, 0.0, 0.0, 0.0, 0.0, 0.0, 0.0, 0.0, 0.0, 0.0, 0.0, 0.0, 0.0, 0.0, 0.0, 0.0, 0.0, 0.0, 0.0, 0.0, 0.0, 0.0, 0.0, 0.0, 0.0, 0.0, 0.0, 0.0, 0.0, 0.0, 0.0, 0.0, 0.0, 0.0, 0.0, 0.0, 0.0, 0.0, 0.0, 0.0, 0.0, 0.0, 0.0, 0.0, 0.0, 0.0, 0.0, 0.0, 0.0, 0.0, 0.0, 0.0, 0.0, 0.0, 0.0, 0.0, 0.0, 0.0, 0.0, 0.0, 0.0, 0.0, 0.0, 0.0, 0.0, 0.0, 0.0, 0.0, 0.0, 0.0, 0.0, 0.0, 0.0, 0.0, 0.0, 0.0, 0.0, 0.0, 0.0, 0.0, 0.0, 0.0, 0.0, 0.0, 0.0, 0.0, 0.0, 0.0, 0.0, 0.0, 0.0, 0.0, 0.0, 0.0, 0.0, 0.0, 0.0, 0.0, 0.0, 0.0, 0.0, 0.0, 0.0, 0.0, 0.0, 0.0, 0.0, 0.0, 0.0, 0.0, 0.0, 0.0, 0.0, 0.0, 0.0, 0.0, 0.0, 0.0, 0.0, 0.0, 0.0, 0.0, 0.0, 0.0, 0.0, 0.0, 0.0, 0.0, 0.0, 0.0, 0.0, 0.0, 0.0, 0.0, 0.0, 0.0, 0.0, 0.0, 0.0, 0.0, 0.0, 0.0, 0.0, 0.0, 0.0, 0.0, 0.0, 0.0, 0.0, 0.0, 0.0, 0.0, 0.0, 0.0, 0.0, 0.0, 0.0, 0.0, 0.0, 0.0, 0.0, 0.0, 0.0, 0.0, 0.0, 0.0, 0.0, 0.0, 0.0, 0.0, 0.0, 0.0, 0.0, 0.0, 0.0, 0.0, 0.0, 0.0, 0.0, 0.0, 0.0, 0.0, 0.0, 0.0, 0.0, 0.0, 0.0, 0.0, 0.0, 0.0, 0.0, 0.0, 0.0, 0.0, 0.0, 0.0, 0.0, 0.0, 0.0, 0.0, 0.0, 0.0, 0.0, 0.0, 0.0, 0.0, 0.0, 0.0, 0.0, 0.0, 0.0, 0.0, 0.0, 0.0, 0.0, 0.0, 0.0, 0.0, 0.0, 0.0, 0.0, 0.0, 0.0, 0.0, 0.0, 0.0, 0.0, 0.0, 0.0, 0.0, 0.0, 0.0, 0.0, 0.0, 0.0, 0.0, 0.0, 0.0, 0.0, 0.0, 0.0, 0.0, 0.0, 0.0, 0.0, 0.0, 0.0, 0.0, 0.0, 0.0, 0.0, 0.0, 0.0, 0.0, 0.0, 0.0, 0.0, 0.0, 0.0, 0.0, 0.0, 0.0, 0.0, 0.0, 0.0, 0.0, 0.0, 0.0, 0.0, 0.0, 0.0, 0.0, 0.0, 0.0, 0.0, 0.0, 0.0, 0.0, 0.0, 0.0, 0.0, 0.0, 0.0, 0.0, 0.0, 0.0, 0.0, 0.0, 0.0, 0.0, 0.0, 0.0, 0.0, 0.0, 0.0, 0.0, 0.0, 0.0, 0.0, 0.0, 0.0, 0.0, 0.0, 0.0, 0.0, 0.0, 0.0, 0.0, 0.0, 0.0, 0.0, 0.0, 0.0, 0.0, 0.0, 0.0, 0.0, 0.0, 0.0, 0.0, 0.0, 0.0, 0.0, 0.0, 0.0, 0.0, 0.0, 0.0, 0.0, 0.0, 0.0, 0.0, 0.0, 0.0, 0.0, 0.0, 0.0, 0.0, 0.0, 0.0, 0.0, 0.0, 0.0, 0.0, 0.0, 0.0, 0.0, 0.0, 0.0, 0.0, 0.0, 0.0, 0.0, 0.0, 0.0, 0.0, 0.0, 0.0, 0.0, 0.0, 0.0, 0.0, 0.0, 0.0, 0.0, 0.0, 0.0, 0.0, 0.0, 0.0, 0.0, 0.0, 0.0, 0.0, 0.0, 0.0, 0.0, 0.0, 0.0, 0.0, 0.0, 0.0, 0.0, 0.0, 0.0, 0.0, 0.0, 0.0, 0.0, 0.0, 0.0, 0.0, 0.0, 0.0, 0.0, 0.0, 0.0, 0.0, 0.0, 0.0, 0.0, 0.0, 0.0, 0.0, 0.0, 0.0, 0.0, 0.0, 0.0, 0.0, 0.0, 0.0, 0.0, 0.0, 0.0, 0.0, 0.0, 0.0, 0.0, 0.0, 0.0, 0.0, 0.0, 0.0, 0.0, 0.0, 0.0, 0.0, 0.0, 0.0, 0.0, 0.0, 0.0, 0.0, 0.0, 0.0, 0.0, 0.0, 0.0, 0.0, 0.0, 0.0, 0.0, 0.0, 0.0, 0.0, 0.0, 0.0, 0.0, 0.0, 0.0, 0.0, 0.0, 0.0, 0.0, 0.0, 0.0, 0.0, 0.0, 0.0, 0.0, 0.0, 0.0, 0.0, 0.0, 0.0, 0.0, 0.0, 0.0, 0.0, 0.0, 0.0, 0.0, 0.0, 0.0, 0.0, 0.0, 0.0, 0.0, 0.0, 0.0, 0.0, 0.0, 0.0, 0.0, 0.0, 0.0, 0.0, 0.0, 0.0, 0.0, 0.0, 0.0, 0.0, 0.0, 0.0, 0.0, 0.0, 0.0, 0.0, 0.0, 0.0, 0.0, 0.0, 0.0, 0.0, 0.0, 0.0, 0.0, 0.0, 0.0, 0.0, 0.0, 0.0, 0.0, 0.0, 0.0, 0.0, 0.0, 0.0, 0.0, 0.0, 0.0, 0.0, 0.0, 0.0, 0.0, 0.0, 0.0, 0.0, 0.0, 0.0, 0.0, 0.0, 0.0, 0.0, 0.0, 0.0, 0.0, 0.0, 0.0, 0.0, 0.0, 0.0, 0.0, 0.0, 0.0, 0.0, 0.0, 0.0, 0.0, 0.0, 0.0, 0.0, 0.0, 0.0, 0.0, 0.0, 0.0, 0.0, 0.0, 0.0, 0.0, 0.0, 0.0, 0.0, 0.0, 0.0, 0.0, 0.0, 0.0, 0.0, 0.0, 0.0, 0.0, 0.0, 0.0, 0.0, 0.0, 0.0, 0.0, 0.0, 0.0, 0.0, 0.0, 0.0, 0.0, 0.0, 0.0, 0.0, 0.0, 0.0, 0.0, 0.0, 0.0, 0.0, 0.0, 0.0, 0.0, 0.0, 0.0, 0.0, 0.0, 0.0, 0.0, 0.0, 0.0, 0.0, 0.0, 0.0, 0.0, 0.0, 0.0, 0.0, 0.0, 0.0, 0.0, 0.0, 0.0, 0.0, 0.0, 0.0, 0.0, 0.0, 0.0, 0.0, 0.0, 0.0, 0.0, 0.0, 0.0, 0.0, 0.0, 0.0, 0.0, 0.0, 0.0, 0.0, 0.0, 0.0, 0.0, 0.0, 0.0, 0.0, 0.0, 0.0, 0.0, 0.0, 0.0, 0.0, 0.0, 0.0, 0.0, 0.0, 0.0, 0.0, 0.0, 0.0, 0.0, 0.0, 0.0, 0.0, 0.0, 0.0, 0.0, 0.0, 0.0, 0.0, 0.0, 0.0, 0.0, 0.0, 0.0, 0.0, 0.0, 0.0, 0.0, 0.0, 0.0, 0.0, 0.0, 0.0, 0.0, 0.0, 0.0, 0.0, 0.0, 0.0, 0.0, 0.0, 0.0, 0.0, 0.0, 0.0, 0.0, 0.0, 0.0, 0.0, 0.0, 0.0, 0.0, 0.0, 0.0, 0.0, 0.0, 0.0, 0.0, 0.0, 0.0, 0.0, 0.0, 0.0, 0.0, 0.0, 0.0, 0.0, 0.0, 0.0, 0.0, 0.0, 0.0, 0.0, 0.0, 0.0, 0.0, 0.0, 0.0, 0.0, 0.0, 0.0, 0.0, 0.0, 0.0, 0.0, 0.0, 0.0, 0.0, 0.0, 0.0, 0.0, 0.0, 0.0, 0.0, 0.0, 0.0, 0.0, 0.0, 0.0, 0.0, 0.0, 0.0, 0.0, 0.0, 0.0, 0.0, 0.0, 0.0, 0.0, 0.0, 0.0, 0.0, 0.0, 0.0, 0.0, 0.0, 0.0, 0.0, 0.0, 0.0, 0.0, 0.0, 0.0, 0.0, 0.0, 0.0, 0.0, 0.0, 0.0, 0.0, 0.0, 0.0, 0.0, 0.0, 0.0, 0.0, 0.0, 0.0, 0.0, 0.0, 0.0, 0.0, 0.0, 0.0, 0.0, 0.0, 0.0, 0.0, 0.0, 0.0, 0.0, 0.0, 0.0, 0.0, 0.0, 0.0, 0.0, 0.0, 0.0, 0.0, 0.0, 0.0, 0.0, 0.0, 0.0, 0.0, 0.0, 0.0, 0.0, 0.0, 0.0, 0.0, 0.0, 0.0, 0.0, 0.0, 0.0, 0.0, 0.0, 0.0, 0.0, 0.0, 0.0, 0.0, 0.0, 0.0, 0.0, 0.0, 0.0, 0.0, 0.0, 0.0, 0.0, 0.0, 0.0, 0.0, 0.0, 0.0, 0.0, 0.0, 0.0, 0.0, 0.0, 0.0, 0.0, 0.0, 0.0, 0.0, 0.0, 0.0, 0.0, 0.0, 0.0, 0.0, 0.0, 0.0, 0.0, 0.0, 0.0, 0.0, 0.0, 0.0, 0.0, 0.0, 0.0, 0.0, 0.0, 0.0, 0.0, 0.0, 0.0, 0.0, 0.0, 0.0, 0.0, 0.0, 0.0, 0.0, 0.0, 0.0, 0.0, 0.0, 0.0, 0.0, 0.0, 0.0, 0.0, 0.0, 0.0, 0.0, 0.0, 0.0, 0.0, 0.0, 0.0, 0.0, 0.0, 0.0, 0.0, 0.0, 0.0, 0.0, 0.0, 0.0, 0.0, 0.0, 0.0, 0.0, 0.0, 0.0, 0.0, 0.0, 0.0, 0.0, 0.0, 0.0, 0.0, 0.0, 0.0, 0.0, 0.0, 0.0, 0.0, 0.0, 0.0, 0.0, 0.0, 0.0, 0.0, 0.0, 0.0, 0.0, 0.0, 0.0, 0.0, 0.0, 0.0, 0.0, 0.0, 0.0, 0.0, 0.0, 0.0, 0.0, 0.0, 0.0, 0.0, 0.0, 0.0, 0.0, 0.0, 0.0, 0.0, 0.0, 0.0, 0.0, 0.0, 0.0, 0.0, 0.0, 0.0, 0.0, 0.0, 0.0, 0.0, 0.0, 0.0, 0.0, 0.0, 0.0, 0.0, 0.0, 0.0, 0.0, 0.0, 0.0, 0.0, 0.0, 0.0, 0.0, 0.0, 0.0, 0.0, 0.0, 0.0, 0.0, 0.0, 0.0, 0.0, 0.0, 0.0, 0.0, 0.0, 0.0, 0.0, 0.0, 0.0, 0.0, 0.0, 0.0, 0.0, 0.0, 0.0, 0.0, 0.0, 0.0, 0.0, 0.0, 0.0, 0.0, 0.0, 0.0, 0.0, 0.0, 0.0, 0.0, 0.0, 0.0, 0.0, 0.0, 0.0, 0.0, 0.0, 0.0, 0.0, 0.0, 0.0, 0.0, 0.0, 0.0, 0.0, 0.0, 0.0, 0.0, 0.0, 0.0, 0.0, 0.0, 0.0, 0.0, 0.0, 0.0, 0.0, 0.0, 0.0, 0.0, 0.0, 0.0, 0.0, 0.0, 0.0, 0.0, 0.0, 0.0, 0.0, 0.0, 0.0, 0.0, 0.0, 0.0, 0.0, 0.0, 0.0, 0.0, 0.0, 0.0, 0.0, 0.0, 0.0, 0.0, 0.0, 0.0, 0.0, 0.0, 0.0, 0.0, 0.0, 0.0, 0.0, 0.0, 0.0, 0.0, 0.0, 0.0, 0.0, 0.0, 0.0, 0.0, 0.0, 0.0, 0.0, 0.0, 0.0, 0.0, 0.0, 0.0, 0.0, 0.0, 0.0, 0.0, 0.0, 0.0, 0.0, 0.0, 0.0, 0.0, 0.0, 0.0, 0.0, 0.0, 0.0, 0.0, 0.0, 0.0, 0.0, 0.0, 0.0, 0.0, 0.0, 0.0, 0.0, 0.0, 0.0, 0.0, 0.0, 0.0, 0.0, 0.0, 0.0, 0.0, 0.0, 0.0, 0.0, 0.0, 0.0, 0.0, 0.0, 0.0, 0.0, 0.0, 0.0, 0.0, 0.0, 0.0, 0.0, 0.0, 0.0, 0.0, 0.0, 0.0, 0.0, 0.0, 0.0, 0.0, 0.0, 0.0, 0.0, 0.0, 0.0, 0.0, 0.0, 0.0, 0.0, 0.0, 0.0, 0.0, 0.0, 0.0, 0.0, 0.0, 0.0, 0.0, 0.0, 0.0, 0.0, 0.0, 0.0, 0.0, 0.0, 0.0, 0.0, 0.0, 0.0, 0.0, 0.0, 0.0, 0.0, 0.0, 0.0, 0.0, 0.0, 0.0, 0.0, 0.0, 0.0, 0.0, 0.0, 0.0, 0.0, 0.0, 0.0, 0.0, 0.0, 0.0, 0.0, 0.0, 0.0, 0.0, 0.0, 0.0, 0.0, 0.0, 0.0, 0.0, 0.0, 0.0, 0.0, 0.0, 0.0, 0.0, 0.0, 0.0, 0.0, 0.0, 0.0, 0.0, 0.0, 0.0, 0.0, 0.0, 0.0, 0.0, 0.0, 0.0, 0.0, 0.0, 0.0, 0.0, 0.0, 0.0, 0.0, 0.0, 0.0, 0.0, 0.0, 0.0, 0.0, 0.0, 0.0, 0.0, 0.0, 0.0, 0.0, 0.0, 0.0, 0.0, 0.0, 0.0, 0.0, 0.0, 0.0, 0.0, 0.0, 0.0, 0.0, 0.0, 0.0, 0.0, 0.0, 0.0, 0.0, 0.0, 0.0, 0.0, 0.0, 0.0, 0.0, 0.0, 0.0, 0.0, 0.0, 0.0, 0.0, 0.0, 0.0, 0.0, 0.0, 0.0, 0.0, 0.0, 0.0, 0.0, 0.0, 0.0, 0.0, 0.0, 0.0, 0.0, 0.0, 0.0, 0.0])
me_cylinder_000.use_remesh_preserve_volume = False
me_cylinder_000.use_remesh_preserve_attributes = False
me_cylinder_000.use_mirror_vertex_groups = False
me_cylinder_000.update()

# ---- objects
ob_base = bpy.data.objects.new('Base', me_cylinder_002)
ob_top = bpy.data.objects.new('Top', me_cylinder_000)

# ---- transforms, parenting, visibility, modifiers, constraints
ob_base.location = (0.0, 0.0, 0.0)
ob_base.lineart.crease_threshold = 0.0
ob_top.location = (0.0, 0.0, 0.0)
ob_top.lineart.crease_threshold = 0.0

# ---- collection membership
scene.collection.objects.link(ob_base)
scene.collection.objects.link(ob_top)

# ---- scene / render settings (as saved in the file)
scene.frame_start = 1; scene.frame_end = 250; scene.frame_set(0)
scene.render.engine = 'BLENDER_EEVEE_NEXT'
scene.cycles.use_denoising = False
scene.cycles.samples = 128
scene.cycles.sampling_pattern = 'TABULATED_SOBOL'
scene.cycles.use_adaptive_sampling = False
scene.cycles.use_light_tree = False
scene.view_settings.view_transform = 'Filmic'
bpy.context.view_layer.update()

# ---- added for rendering (the .blend has no active camera and no usable light): camera, sun
cam_auto = bpy.data.cameras.new('AutoCamera')
cam_auto.lens = 50.0
cam_auto.sensor_width = 36.0
cam_auto.clip_end = 1000.0
ob_auto_camera = bpy.data.objects.new('AutoCamera', cam_auto)
scene.collection.objects.link(ob_auto_camera)
ob_auto_camera.location = (8.01588, -9.61905, 7.64907)
ob_auto_camera.rotation_euler = (1.09748, -7.21219e-08, 0.694738)
scene.camera = ob_auto_camera
light_auto_sun = bpy.data.lights.new('AutoSun', 'SUN')
light_auto_sun.energy = 3.0
light_auto_sun.angle = 0.0523599
ob_auto_sun = bpy.data.objects.new('AutoSun', light_auto_sun)
scene.collection.objects.link(ob_auto_sun)
ob_auto_sun.rotation_euler = (0.872665, 0.174533, 0.523599)
bpy.context.view_layer.update()
